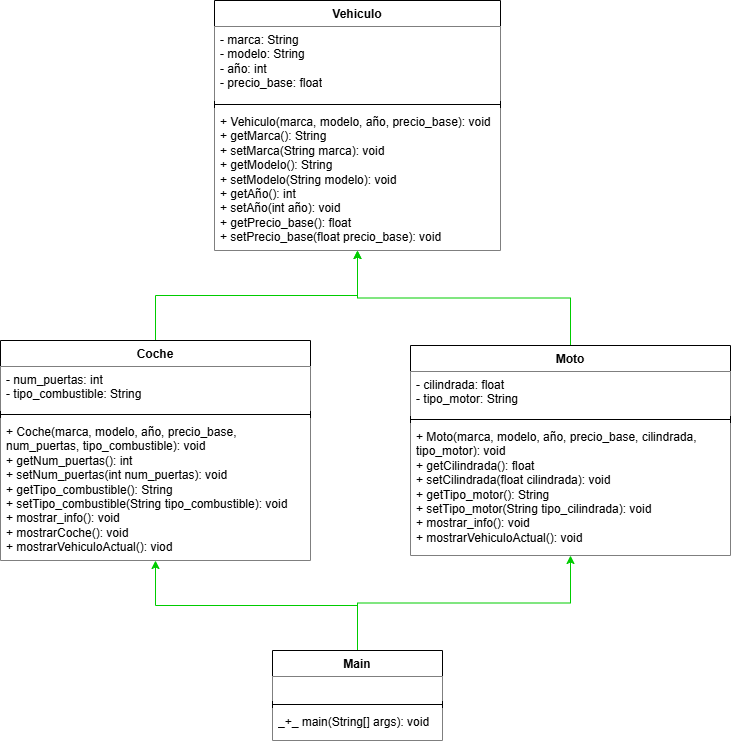

The diagram above was exported from draw.io. Its source (the exported page's mxGraphModel, read from the mxfile embedded in the PNG):
<mxGraphModel dx="1871" dy="626" grid="1" gridSize="10" guides="1" tooltips="1" connect="1" arrows="1" fold="1" page="1" pageScale="1" pageWidth="827" pageHeight="1169" math="0" shadow="0">
  <root>
    <mxCell id="0" />
    <mxCell id="1" parent="0" />
    <mxCell id="-2lCafs0IZwXcF2vtkGZ-5" value="Vehiculo" style="swimlane;fontStyle=1;align=center;verticalAlign=top;childLayout=stackLayout;horizontal=1;startSize=26;horizontalStack=0;resizeParent=1;resizeParentMax=0;resizeLast=0;collapsible=1;marginBottom=0;whiteSpace=wrap;html=1;fillStyle=solid;" parent="1" vertex="1">
      <mxGeometry x="84" y="90" width="286" height="250" as="geometry" />
    </mxCell>
    <mxCell id="-2lCafs0IZwXcF2vtkGZ-6" value="- marca: String&lt;div&gt;- modelo: String&amp;nbsp;&lt;/div&gt;&lt;div&gt;- año: int&lt;/div&gt;&lt;div&gt;-&amp;nbsp;&lt;span style=&quot;background-color: transparent; color: light-dark(rgb(0, 0, 0), rgb(255, 255, 255));&quot;&gt;precio_base: float&lt;/span&gt;&lt;/div&gt;" style="text;strokeColor=none;fillColor=default;align=left;verticalAlign=top;spacingLeft=4;spacingRight=4;overflow=hidden;rotatable=0;points=[[0,0.5],[1,0.5]];portConstraint=eastwest;whiteSpace=wrap;html=1;fillStyle=solid;" parent="-2lCafs0IZwXcF2vtkGZ-5" vertex="1">
      <mxGeometry y="26" width="286" height="74" as="geometry" />
    </mxCell>
    <mxCell id="-2lCafs0IZwXcF2vtkGZ-7" value="" style="line;strokeWidth=1;fillColor=default;align=left;verticalAlign=middle;spacingTop=-1;spacingLeft=3;spacingRight=3;rotatable=0;labelPosition=right;points=[];portConstraint=eastwest;strokeColor=inherit;fillStyle=solid;" parent="-2lCafs0IZwXcF2vtkGZ-5" vertex="1">
      <mxGeometry y="100" width="286" height="8" as="geometry" />
    </mxCell>
    <mxCell id="-2lCafs0IZwXcF2vtkGZ-8" value="+ Vehiculo(marca, modelo, año, precio_base): void&lt;div&gt;+ getMarca(): String&lt;/div&gt;&lt;div&gt;+ setMarca(String marca): void&lt;/div&gt;&lt;div&gt;+ getModelo(): String&lt;/div&gt;&lt;div&gt;+ setModelo(String modelo): void&lt;/div&gt;&lt;div&gt;+ getA&lt;span style=&quot;background-color: transparent; color: light-dark(rgb(0, 0, 0), rgb(255, 255, 255));&quot;&gt;ño(): int&lt;/span&gt;&lt;/div&gt;&lt;div&gt;&lt;span style=&quot;background-color: transparent; color: light-dark(rgb(0, 0, 0), rgb(255, 255, 255));&quot;&gt;+ setA&lt;/span&gt;&lt;span style=&quot;background-color: transparent; color: light-dark(rgb(0, 0, 0), rgb(255, 255, 255));&quot;&gt;ño(int a&lt;/span&gt;&lt;span style=&quot;background-color: transparent; color: light-dark(rgb(0, 0, 0), rgb(255, 255, 255));&quot;&gt;ño&lt;/span&gt;&lt;span style=&quot;background-color: transparent; color: light-dark(rgb(0, 0, 0), rgb(255, 255, 255));&quot;&gt;): void&lt;/span&gt;&lt;/div&gt;&lt;div&gt;+ getPrecio_base(): float&lt;/div&gt;&lt;div&gt;+ setPrecio_base(float precio_base): void&lt;/div&gt;" style="text;strokeColor=none;fillColor=default;align=left;verticalAlign=top;spacingLeft=4;spacingRight=4;overflow=hidden;rotatable=0;points=[[0,0.5],[1,0.5]];portConstraint=eastwest;whiteSpace=wrap;html=1;fillStyle=solid;" parent="-2lCafs0IZwXcF2vtkGZ-5" vertex="1">
      <mxGeometry y="108" width="286" height="142" as="geometry" />
    </mxCell>
    <mxCell id="-2lCafs0IZwXcF2vtkGZ-18" style="edgeStyle=orthogonalEdgeStyle;rounded=0;orthogonalLoop=1;jettySize=auto;html=1;strokeColor=#00CC00;" parent="1" source="-2lCafs0IZwXcF2vtkGZ-9" target="-2lCafs0IZwXcF2vtkGZ-5" edge="1">
      <mxGeometry relative="1" as="geometry" />
    </mxCell>
    <mxCell id="-2lCafs0IZwXcF2vtkGZ-9" value="Coche" style="swimlane;fontStyle=1;align=center;verticalAlign=top;childLayout=stackLayout;horizontal=1;startSize=26;horizontalStack=0;resizeParent=1;resizeParentMax=0;resizeLast=0;collapsible=1;marginBottom=0;whiteSpace=wrap;html=1;fillStyle=solid;" parent="1" vertex="1">
      <mxGeometry x="-130" y="430" width="310" height="220" as="geometry" />
    </mxCell>
    <mxCell id="-2lCafs0IZwXcF2vtkGZ-10" value="- num_puertas: int&lt;div&gt;- tipo_combustible: String&lt;/div&gt;" style="text;strokeColor=none;fillColor=default;align=left;verticalAlign=top;spacingLeft=4;spacingRight=4;overflow=hidden;rotatable=0;points=[[0,0.5],[1,0.5]];portConstraint=eastwest;whiteSpace=wrap;html=1;fillStyle=solid;" parent="-2lCafs0IZwXcF2vtkGZ-9" vertex="1">
      <mxGeometry y="26" width="310" height="44" as="geometry" />
    </mxCell>
    <mxCell id="-2lCafs0IZwXcF2vtkGZ-11" value="" style="line;strokeWidth=1;fillColor=default;align=left;verticalAlign=middle;spacingTop=-1;spacingLeft=3;spacingRight=3;rotatable=0;labelPosition=right;points=[];portConstraint=eastwest;strokeColor=inherit;fillStyle=solid;" parent="-2lCafs0IZwXcF2vtkGZ-9" vertex="1">
      <mxGeometry y="70" width="310" height="8" as="geometry" />
    </mxCell>
    <mxCell id="-2lCafs0IZwXcF2vtkGZ-12" value="+ Coche(marca, modelo, año, precio_base, num_puertas, tipo_combustible): void&lt;div&gt;+ getNum_puertas(): int&lt;/div&gt;&lt;div&gt;+ setNum_puertas(int num_puertas): void&lt;/div&gt;&lt;div&gt;+ getTipo_combustible(): String&lt;/div&gt;&lt;div&gt;+ setTipo_combustible(String tipo_combustible): void&lt;br&gt;&lt;div&gt;+ mostrar_info(): void&lt;/div&gt;&lt;div&gt;+ mostrarCoche(): void&lt;/div&gt;&lt;div&gt;+ mostrarVehiculoActual(): viod&lt;/div&gt;&lt;/div&gt;" style="text;strokeColor=none;fillColor=default;align=left;verticalAlign=top;spacingLeft=4;spacingRight=4;overflow=hidden;rotatable=0;points=[[0,0.5],[1,0.5]];portConstraint=eastwest;whiteSpace=wrap;html=1;fillStyle=solid;" parent="-2lCafs0IZwXcF2vtkGZ-9" vertex="1">
      <mxGeometry y="78" width="310" height="142" as="geometry" />
    </mxCell>
    <mxCell id="-2lCafs0IZwXcF2vtkGZ-19" style="edgeStyle=orthogonalEdgeStyle;rounded=0;orthogonalLoop=1;jettySize=auto;html=1;strokeColor=#00CC00;" parent="1" source="-2lCafs0IZwXcF2vtkGZ-14" target="-2lCafs0IZwXcF2vtkGZ-5" edge="1">
      <mxGeometry relative="1" as="geometry" />
    </mxCell>
    <mxCell id="-2lCafs0IZwXcF2vtkGZ-14" value="Moto" style="swimlane;fontStyle=1;align=center;verticalAlign=top;childLayout=stackLayout;horizontal=1;startSize=26;horizontalStack=0;resizeParent=1;resizeParentMax=0;resizeLast=0;collapsible=1;marginBottom=0;whiteSpace=wrap;html=1;fillStyle=solid;" parent="1" vertex="1">
      <mxGeometry x="280" y="435" width="320" height="210" as="geometry" />
    </mxCell>
    <mxCell id="-2lCafs0IZwXcF2vtkGZ-15" value="- cilindrada: float&lt;div&gt;&lt;span style=&quot;background-color: transparent; color: light-dark(rgb(0, 0, 0), rgb(255, 255, 255));&quot;&gt;- tipo_motor: String&lt;/span&gt;&lt;/div&gt;" style="text;strokeColor=none;fillColor=default;align=left;verticalAlign=top;spacingLeft=4;spacingRight=4;overflow=hidden;rotatable=0;points=[[0,0.5],[1,0.5]];portConstraint=eastwest;whiteSpace=wrap;html=1;fillStyle=solid;" parent="-2lCafs0IZwXcF2vtkGZ-14" vertex="1">
      <mxGeometry y="26" width="320" height="44" as="geometry" />
    </mxCell>
    <mxCell id="-2lCafs0IZwXcF2vtkGZ-16" value="" style="line;strokeWidth=1;fillColor=default;align=left;verticalAlign=middle;spacingTop=-1;spacingLeft=3;spacingRight=3;rotatable=0;labelPosition=right;points=[];portConstraint=eastwest;strokeColor=inherit;fillStyle=solid;" parent="-2lCafs0IZwXcF2vtkGZ-14" vertex="1">
      <mxGeometry y="70" width="320" height="8" as="geometry" />
    </mxCell>
    <mxCell id="-2lCafs0IZwXcF2vtkGZ-17" value="+ Moto(marca, modelo, año, precio_base, cilindrada, tipo_motor): void&lt;div&gt;+ getCilindrada(): float&lt;/div&gt;&lt;div&gt;+ setCilindrada(float cilindrada): void&lt;/div&gt;&lt;div&gt;+ getTipo_motor(): String&lt;/div&gt;&lt;div&gt;+ setTipo_motor(String tipo_cilindrada): void&lt;br&gt;&lt;div&gt;+ mostrar_info(): void&lt;/div&gt;&lt;div&gt;+ mostrarVehiculoActual(): void&lt;/div&gt;&lt;/div&gt;" style="text;strokeColor=none;fillColor=default;align=left;verticalAlign=top;spacingLeft=4;spacingRight=4;overflow=hidden;rotatable=0;points=[[0,0.5],[1,0.5]];portConstraint=eastwest;whiteSpace=wrap;html=1;fillStyle=solid;" parent="-2lCafs0IZwXcF2vtkGZ-14" vertex="1">
      <mxGeometry y="78" width="320" height="132" as="geometry" />
    </mxCell>
    <mxCell id="1OF0qB3kMMMAHypg66TA-2" style="edgeStyle=orthogonalEdgeStyle;rounded=0;orthogonalLoop=1;jettySize=auto;html=1;strokeColor=#00CC00;" edge="1" parent="1" source="-2lCafs0IZwXcF2vtkGZ-20" target="-2lCafs0IZwXcF2vtkGZ-14">
      <mxGeometry relative="1" as="geometry" />
    </mxCell>
    <mxCell id="1OF0qB3kMMMAHypg66TA-3" style="edgeStyle=orthogonalEdgeStyle;rounded=0;orthogonalLoop=1;jettySize=auto;html=1;strokeColor=#00CC00;" edge="1" parent="1" source="-2lCafs0IZwXcF2vtkGZ-20" target="-2lCafs0IZwXcF2vtkGZ-9">
      <mxGeometry relative="1" as="geometry" />
    </mxCell>
    <mxCell id="-2lCafs0IZwXcF2vtkGZ-20" value="Main" style="swimlane;fontStyle=1;align=center;verticalAlign=top;childLayout=stackLayout;horizontal=1;startSize=26;horizontalStack=0;resizeParent=1;resizeParentMax=0;resizeLast=0;collapsible=1;marginBottom=0;whiteSpace=wrap;html=1;fillStyle=solid;" parent="1" vertex="1">
      <mxGeometry x="142" y="740" width="170" height="90" as="geometry" />
    </mxCell>
    <mxCell id="-2lCafs0IZwXcF2vtkGZ-21" value="&lt;div&gt;&amp;nbsp;&lt;/div&gt;" style="text;strokeColor=none;fillColor=default;align=left;verticalAlign=top;spacingLeft=4;spacingRight=4;overflow=hidden;rotatable=0;points=[[0,0.5],[1,0.5]];portConstraint=eastwest;whiteSpace=wrap;html=1;fillStyle=solid;" parent="-2lCafs0IZwXcF2vtkGZ-20" vertex="1">
      <mxGeometry y="26" width="170" height="24" as="geometry" />
    </mxCell>
    <mxCell id="-2lCafs0IZwXcF2vtkGZ-22" value="" style="line;strokeWidth=1;fillColor=default;align=left;verticalAlign=middle;spacingTop=-1;spacingLeft=3;spacingRight=3;rotatable=0;labelPosition=right;points=[];portConstraint=eastwest;strokeColor=inherit;fillStyle=solid;" parent="-2lCafs0IZwXcF2vtkGZ-20" vertex="1">
      <mxGeometry y="50" width="170" height="8" as="geometry" />
    </mxCell>
    <mxCell id="-2lCafs0IZwXcF2vtkGZ-23" value="&lt;div&gt;_+_ main(String[] args): void&lt;/div&gt;" style="text;strokeColor=none;fillColor=default;align=left;verticalAlign=top;spacingLeft=4;spacingRight=4;overflow=hidden;rotatable=0;points=[[0,0.5],[1,0.5]];portConstraint=eastwest;whiteSpace=wrap;html=1;fillStyle=solid;" parent="-2lCafs0IZwXcF2vtkGZ-20" vertex="1">
      <mxGeometry y="58" width="170" height="32" as="geometry" />
    </mxCell>
  </root>
</mxGraphModel>